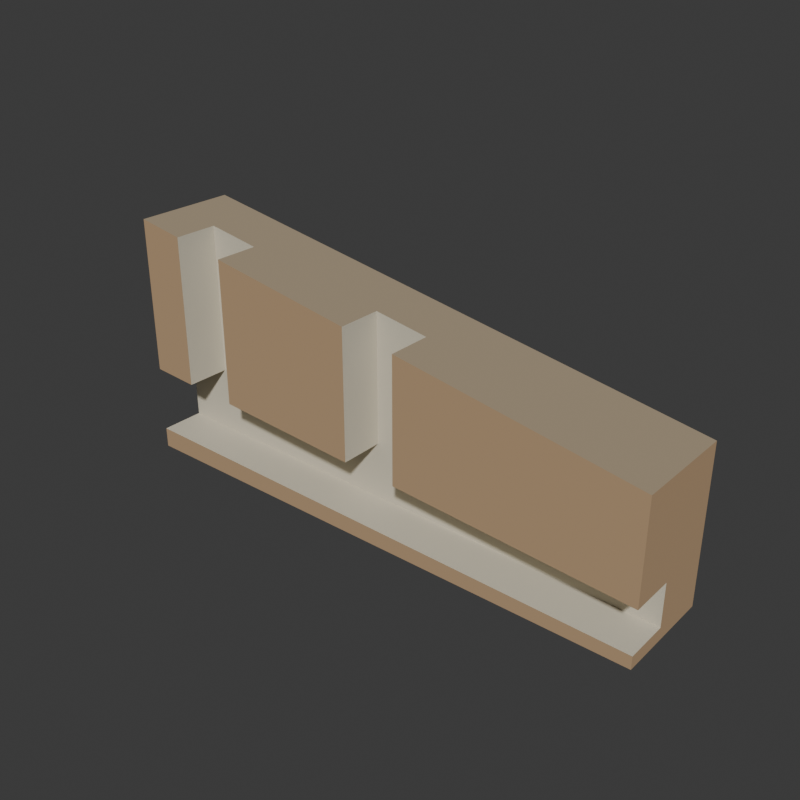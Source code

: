 # Source: source.blend  (saved by Blender 4.3.34; exported with 4.5.12 LTS)
import bpy
from mathutils import Matrix  # noqa: F401  (used for matrix-valued properties, if any)

bpy.ops.wm.read_factory_settings(use_empty=True)
scene = bpy.context.scene
scene.name = 'Scene'

# ---- collections
col_collection = bpy.data.collections.new('Collection'); scene.collection.children.link(col_collection)

# ---- materials (node trees are filled in below, after node groups)
mat_cutearthwarmochre = bpy.data.materials.new('CutEarthWarmOchre')
mat_cutearthwarmochre.diffuse_color = (0.48, 0.32, 0.18, 1.0)
mat_galleryandshaftinteriorpalestone = bpy.data.materials.new('GalleryAndShaftInteriorPaleStone')
mat_galleryandshaftinteriorpalestone.diffuse_color = (0.64, 0.59, 0.47, 1.0)
mat_upperdrygrademutedclay = bpy.data.materials.new('UpperDryGradeMutedClay')
mat_upperdrygrademutedclay.diffuse_color = (0.38, 0.3, 0.2, 1.0)

# ---- material node trees
mat_cutearthwarmochre.use_nodes = True; mat_cutearthwarmochre.node_tree.nodes.clear()
_N = mat_cutearthwarmochre.node_tree.nodes; _L = mat_cutearthwarmochre.node_tree.links
n0 = _N.new('ShaderNodeBsdfPrincipled'); n0.name = 'Principled BSDF'; n0.location = (10, 300)
n0.inputs[0].default_value = (0.48, 0.32, 0.18, 1.0)
n0.inputs[2].default_value = 0.96
n1 = _N.new('ShaderNodeOutputMaterial'); n1.name = 'Material Output'; n1.location = (300, 300)
_L.new(n0.outputs[0], n1.inputs[0])
n1.is_active_output = True
mat_galleryandshaftinteriorpalestone.use_nodes = True; mat_galleryandshaftinteriorpalestone.node_tree.nodes.clear()
_N = mat_galleryandshaftinteriorpalestone.node_tree.nodes; _L = mat_galleryandshaftinteriorpalestone.node_tree.links
n0 = _N.new('ShaderNodeBsdfPrincipled'); n0.name = 'Principled BSDF'; n0.location = (10, 300)
n0.inputs[0].default_value = (0.64, 0.59, 0.47, 1.0)
n0.inputs[2].default_value = 0.94
n1 = _N.new('ShaderNodeOutputMaterial'); n1.name = 'Material Output'; n1.location = (300, 300)
_L.new(n0.outputs[0], n1.inputs[0])
n1.is_active_output = True
mat_upperdrygrademutedclay.use_nodes = True; mat_upperdrygrademutedclay.node_tree.nodes.clear()
_N = mat_upperdrygrademutedclay.node_tree.nodes; _L = mat_upperdrygrademutedclay.node_tree.links
n0 = _N.new('ShaderNodeBsdfPrincipled'); n0.name = 'Principled BSDF'; n0.location = (10, 300)
n0.inputs[0].default_value = (0.38, 0.3, 0.2, 1.0)
n0.inputs[2].default_value = 0.97
n1 = _N.new('ShaderNodeOutputMaterial'); n1.name = 'Material Output'; n1.location = (300, 300)
_L.new(n0.outputs[0], n1.inputs[0])
n1.is_active_output = True

# ---- world
world_world = bpy.data.worlds.new('World'); scene.world = world_world
world_world.use_nodes = True; world_world.node_tree.nodes.clear()
_N = world_world.node_tree.nodes; _L = world_world.node_tree.links
n0 = _N.new('ShaderNodeOutputWorld'); n0.name = 'World Output'; n0.location = (300, 300)
n1 = _N.new('ShaderNodeBackground'); n1.name = 'Background'; n1.location = (10, 300)
n1.inputs[0].default_value = (0.05088, 0.05088, 0.05088, 1.0)
_L.new(n1.outputs[0], n0.inputs[0])
n0.is_active_output = True
world_world.color = (0.05088, 0.05088, 0.05088)
world_world.sun_shadow_jitter_overblur = 0.0

# ---- meshes
me_wholeearthsectionwithconnecteddeepshaftsandslopinggallerymesh = bpy.data.meshes.new('WholeEarthSectionWithConnectedDeepShaftsAndSlopingGalleryMesh')
me_wholeearthsectionwithconnecteddeepshaftsandslopinggallerymesh.from_pydata([(-4.0, -0.75, 0.0), (-4.0, -0.1, 0.0), (-3.3, -0.1, 0.0), (-3.3, -0.75, 0.0), (-4.0, -0.75, 0.3), (-3.3, -0.75, 0.2905), (-3.3, -0.1, 0.2905), (-4.0, -0.1, 0.3), (-4.0, -0.75, 1.3), (-4.0, -0.1, 1.3), (-3.3, -0.1, 1.259), (-3.3, -0.75, 1.259), (-4.0, -0.75, 3.6), (-3.3, -0.75, 3.487), (-3.3, -0.1, 3.487), (-4.0, -0.1, 3.6), (-4.0, 0.75, 0.0), (-3.3, 0.75, 0.0), (-4.0, 0.75, 0.3), (-3.3, 0.75, 0.2905), (-4.0, 0.75, 1.3), (-3.3, 0.75, 1.259), (-3.3, 0.75, 3.487), (-4.0, 0.75, 3.6), (-2.5, -0.1, 0.0), (-2.5, -0.75, 0.0), (-2.5, -0.75, 0.2797), (-2.5, -0.1, 0.2797), (-2.5, 0.75, 0.0), (-2.5, 0.75, 0.2797), (-2.5, -0.1, 1.212), (-2.5, 0.75, 1.212), (-2.5, -0.1, 3.357), (-2.5, 0.75, 3.357), (-0.3, -0.1, 0.0), (-0.3, -0.75, 0.0), (-0.3, -0.75, 0.2501), (-0.3, -0.1, 0.2501), (-2.5, -0.75, 1.212), (-0.3, -0.1, 1.084), (-0.3, -0.75, 1.084), (-2.5, -0.75, 3.357), (-0.3, -0.75, 3.001), (-0.3, -0.1, 3.001), (-0.3, 0.75, 0.0), (-0.3, 0.75, 0.2501), (-0.3, 0.75, 1.084), (-0.3, 0.75, 3.001), (0.5, -0.1, 0.0), (0.5, -0.75, 0.0), (0.5, -0.75, 0.2393), (0.5, -0.1, 0.2393), (0.5, 0.75, 0.0), (0.5, 0.75, 0.2393), (0.5, -0.1, 1.037), (0.5, 0.75, 1.037), (0.5, -0.1, 2.871), (0.5, 0.75, 2.871), (3.2, -0.1, 0.0), (3.2, -0.75, 0.0), (3.2, -0.75, 0.2028), (3.2, -0.1, 0.2028), (0.5, -0.75, 1.037), (3.2, -0.1, 0.8788), (3.2, -0.75, 0.8788), (0.5, -0.75, 2.871), (3.2, -0.75, 2.434), (3.2, -0.1, 2.434), (3.2, 0.75, 0.0), (3.2, 0.75, 0.2028), (3.2, 0.75, 0.8788), (3.2, 0.75, 2.434), (4.0, -0.1, 0.0), (4.0, -0.75, 0.0), (4.0, -0.75, 0.192), (4.0, -0.1, 0.192), (4.0, -0.1, 0.832), (4.0, -0.75, 0.832), (4.0, -0.75, 2.304), (4.0, -0.1, 2.304), (4.0, 0.75, 0.0), (4.0, 0.75, 0.192), (4.0, 0.75, 0.832), (4.0, 0.75, 2.304)], [], [(0, 1, 2), (0, 2, 3), (4, 5, 6), (4, 6, 7), (0, 3, 5), (0, 5, 4), (0, 4, 7), (0, 7, 1), (8, 9, 10), (8, 10, 11), (12, 13, 14), (12, 14, 15), (8, 11, 13), (8, 13, 12), (8, 12, 15), (8, 15, 9), (11, 10, 14), (11, 14, 13), (1, 16, 17), (1, 17, 2), (16, 18, 19), (16, 19, 17), (1, 7, 18), (1, 18, 16), (7, 6, 10), (7, 10, 9), (18, 20, 21), (18, 21, 19), (7, 9, 20), (7, 20, 18), (15, 14, 22), (15, 22, 23), (20, 23, 22), (20, 22, 21), (9, 15, 23), (9, 23, 20), (3, 2, 24), (3, 24, 25), (5, 26, 27), (5, 27, 6), (3, 25, 26), (3, 26, 5), (2, 17, 28), (2, 28, 24), (17, 19, 29), (17, 29, 28), (6, 27, 30), (6, 30, 10), (19, 21, 31), (19, 31, 29), (14, 32, 33), (14, 33, 22), (10, 30, 32), (10, 32, 14), (21, 22, 33), (21, 33, 31), (25, 24, 34), (25, 34, 35), (26, 36, 37), (26, 37, 27), (25, 35, 36), (25, 36, 26), (38, 30, 39), (38, 39, 40), (41, 42, 43), (41, 43, 32), (38, 40, 42), (38, 42, 41), (38, 41, 32), (38, 32, 30), (40, 39, 43), (40, 43, 42), (24, 28, 44), (24, 44, 34), (28, 29, 45), (28, 45, 44), (27, 37, 39), (27, 39, 30), (29, 31, 46), (29, 46, 45), (32, 43, 47), (32, 47, 33), (31, 33, 47), (31, 47, 46), (35, 34, 48), (35, 48, 49), (36, 50, 51), (36, 51, 37), (35, 49, 50), (35, 50, 36), (34, 44, 52), (34, 52, 48), (44, 45, 53), (44, 53, 52), (37, 51, 54), (37, 54, 39), (45, 46, 55), (45, 55, 53), (43, 56, 57), (43, 57, 47), (39, 54, 56), (39, 56, 43), (46, 47, 57), (46, 57, 55), (49, 48, 58), (49, 58, 59), (50, 60, 61), (50, 61, 51), (49, 59, 60), (49, 60, 50), (62, 54, 63), (62, 63, 64), (65, 66, 67), (65, 67, 56), (62, 64, 66), (62, 66, 65), (62, 65, 56), (62, 56, 54), (48, 52, 68), (48, 68, 58), (52, 53, 69), (52, 69, 68), (51, 61, 63), (51, 63, 54), (53, 55, 70), (53, 70, 69), (56, 67, 71), (56, 71, 57), (55, 57, 71), (55, 71, 70), (59, 58, 72), (59, 72, 73), (60, 74, 75), (60, 75, 61), (59, 73, 74), (59, 74, 60), (73, 72, 75), (73, 75, 74), (64, 63, 76), (64, 76, 77), (66, 78, 79), (66, 79, 67), (64, 77, 78), (64, 78, 66), (77, 76, 79), (77, 79, 78), (58, 68, 80), (58, 80, 72), (68, 69, 81), (68, 81, 80), (72, 80, 81), (72, 81, 75), (61, 75, 76), (61, 76, 63), (69, 70, 82), (69, 82, 81), (75, 81, 82), (75, 82, 76), (67, 79, 83), (67, 83, 71), (70, 71, 83), (70, 83, 82), (76, 82, 83), (76, 83, 79)])
me_wholeearthsectionwithconnecteddeepshaftsandslopinggallerymesh.polygons.foreach_set('material_index', [0, 0, 1, 1, 0, 0, 0, 0, 1, 1, 2, 2, 0, 0, 0, 0, 1, 1, 0, 0, 0, 0, 0, 0, 1, 1, 0, 0, 0, 0, 2, 2, 0, 0, 0, 0, 0, 0, 1, 1, 0, 0, 0, 0, 0, 0, 1, 1, 0, 0, 2, 2, 1, 1, 0, 0, 0, 0, 1, 1, 0, 0, 1, 1, 2, 2, 0, 0, 1, 1, 1, 1, 0, 0, 0, 0, 1, 1, 0, 0, 2, 2, 0, 0, 0, 0, 1, 1, 0, 0, 0, 0, 0, 0, 1, 1, 0, 0, 2, 2, 1, 1, 0, 0, 0, 0, 1, 1, 0, 0, 1, 1, 2, 2, 0, 0, 1, 1, 0, 0, 0, 0, 1, 1, 0, 0, 2, 2, 0, 0, 0, 0, 1, 1, 0, 0, 0, 0, 1, 1, 2, 2, 0, 0, 0, 0, 0, 0, 0, 0, 0, 0, 1, 1, 0, 0, 0, 0, 2, 2, 0, 0, 0, 0])
me_wholeearthsectionwithconnecteddeepshaftsandslopinggallerymesh.materials.append(mat_cutearthwarmochre)
me_wholeearthsectionwithconnecteddeepshaftsandslopinggallerymesh.materials.append(mat_galleryandshaftinteriorpalestone)
me_wholeearthsectionwithconnecteddeepshaftsandslopinggallerymesh.materials.append(mat_upperdrygrademutedclay)
me_wholeearthsectionwithconnecteddeepshaftsandslopinggallerymesh.update()

# ---- objects
ob_wholeearthsectionwithconnecteddeepshaftsandslopinggallery = bpy.data.objects.new('WholeEarthSectionWithConnectedDeepShaftsAndSlopingGallery', me_wholeearthsectionwithconnecteddeepshaftsandslopinggallerymesh)

# ---- transforms, parenting, visibility, modifiers, constraints
ob_wholeearthsectionwithconnecteddeepshaftsandslopinggallery.location = (0.0, 0.0, 0.0)

# ---- collection membership
scene.collection.objects.link(ob_wholeearthsectionwithconnecteddeepshaftsandslopinggallery)

# ---- scene / render settings (as saved in the file)
scene.frame_start = 1; scene.frame_end = 250; scene.frame_set(1)
scene.render.engine = 'CYCLES'
scene.render.resolution_x = 640
scene.render.resolution_y = 640
scene.render.use_compositing = False
scene.cycles.use_denoising = False
scene.cycles.samples = 128
scene.cycles.use_adaptive_sampling = False
bpy.context.view_layer.update()

# ---- added for rendering (the .blend has no active camera and no usable light): camera, sun
cam_auto = bpy.data.cameras.new('AutoCamera')
cam_auto.lens = 50.0
cam_auto.sensor_width = 36.0
cam_auto.clip_end = 1000.0
ob_auto_camera = bpy.data.objects.new('AutoCamera', cam_auto)
scene.collection.objects.link(ob_auto_camera)
ob_auto_camera.location = (8.2345, -9.8814, 8.3876)
ob_auto_camera.rotation_euler = (1.09748, -7.21219e-08, 0.694738)
scene.camera = ob_auto_camera
light_auto_sun = bpy.data.lights.new('AutoSun', 'SUN')
light_auto_sun.energy = 3.0
light_auto_sun.angle = 0.0523599
ob_auto_sun = bpy.data.objects.new('AutoSun', light_auto_sun)
scene.collection.objects.link(ob_auto_sun)
ob_auto_sun.rotation_euler = (0.872665, 0.174533, 0.523599)
bpy.context.view_layer.update()
